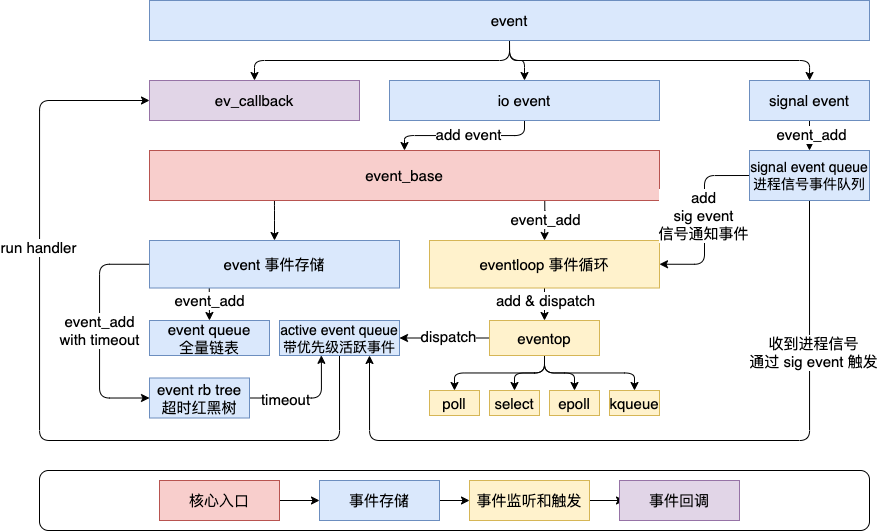

The diagram above was exported from draw.io. Its source (the exported page's mxGraphModel, read from the mxfile embedded in the PNG):
<mxGraphModel dx="1105" dy="706" grid="1" gridSize="10" guides="1" tooltips="1" connect="1" arrows="1" fold="1" page="1" pageScale="1" pageWidth="827" pageHeight="1169" math="0" shadow="0">
  <root>
    <mxCell id="0" />
    <mxCell id="1" parent="0" />
    <mxCell id="80" value="" style="rounded=1;whiteSpace=wrap;html=1;fontSize=15;" vertex="1" parent="1">
      <mxGeometry x="70" y="520" width="830" height="60" as="geometry" />
    </mxCell>
    <mxCell id="25" style="edgeStyle=orthogonalEdgeStyle;html=1;exitX=0.245;exitY=0.997;exitDx=0;exitDy=0;exitPerimeter=0;fontSize=15;" edge="1" parent="1" source="3" target="18">
      <mxGeometry relative="1" as="geometry">
        <Array as="points">
          <mxPoint x="305" y="260" />
          <mxPoint x="305" y="260" />
        </Array>
      </mxGeometry>
    </mxCell>
    <mxCell id="30" style="edgeStyle=orthogonalEdgeStyle;html=1;exitX=0.775;exitY=0.969;exitDx=0;exitDy=0;fontSize=15;exitPerimeter=0;" edge="1" parent="1" source="3" target="19">
      <mxGeometry relative="1" as="geometry" />
    </mxCell>
    <mxCell id="31" value="event_add" style="edgeLabel;html=1;align=center;verticalAlign=middle;resizable=0;points=[];fontSize=15;" vertex="1" connectable="0" parent="30">
      <mxGeometry x="-0.0685" relative="1" as="geometry">
        <mxPoint as="offset" />
      </mxGeometry>
    </mxCell>
    <mxCell id="3" value="event_base" style="rounded=0;whiteSpace=wrap;html=1;fillColor=#f8cecc;strokeColor=#b85450;fontSize=15;" vertex="1" parent="1">
      <mxGeometry x="180" y="200" width="510" height="50" as="geometry" />
    </mxCell>
    <mxCell id="5" value="event queue&lt;br style=&quot;font-size: 15px;&quot;&gt;全量链表" style="rounded=0;whiteSpace=wrap;html=1;fillColor=#dae8fc;strokeColor=#6c8ebf;fontSize=15;" vertex="1" parent="1">
      <mxGeometry x="180" y="370" width="120" height="35" as="geometry" />
    </mxCell>
    <mxCell id="7" value="poll" style="rounded=0;whiteSpace=wrap;html=1;fillColor=#fff2cc;strokeColor=#d6b656;fontSize=15;" vertex="1" parent="1">
      <mxGeometry x="460" y="440" width="50" height="25" as="geometry" />
    </mxCell>
    <mxCell id="9" value="select" style="rounded=0;whiteSpace=wrap;html=1;fillColor=#fff2cc;strokeColor=#d6b656;fontSize=15;" vertex="1" parent="1">
      <mxGeometry x="520" y="440" width="50" height="25" as="geometry" />
    </mxCell>
    <mxCell id="10" value="epoll" style="rounded=0;whiteSpace=wrap;html=1;fillColor=#fff2cc;strokeColor=#d6b656;fontSize=15;" vertex="1" parent="1">
      <mxGeometry x="580" y="440" width="50" height="25" as="geometry" />
    </mxCell>
    <mxCell id="11" value="kqueue" style="rounded=0;whiteSpace=wrap;html=1;fillColor=#fff2cc;strokeColor=#d6b656;fontSize=15;" vertex="1" parent="1">
      <mxGeometry x="640" y="440" width="50" height="25" as="geometry" />
    </mxCell>
    <mxCell id="45" style="edgeStyle=orthogonalEdgeStyle;html=1;exitX=1;exitY=0.5;exitDx=0;exitDy=0;entryX=0.349;entryY=0.995;entryDx=0;entryDy=0;entryPerimeter=0;fontSize=15;" edge="1" parent="1" source="15" target="21">
      <mxGeometry relative="1" as="geometry" />
    </mxCell>
    <mxCell id="47" value="timeout" style="edgeLabel;html=1;align=center;verticalAlign=middle;resizable=0;points=[];fontSize=15;" vertex="1" connectable="0" parent="45">
      <mxGeometry x="-0.3892" y="-1" relative="1" as="geometry">
        <mxPoint as="offset" />
      </mxGeometry>
    </mxCell>
    <mxCell id="15" value="event rb tree&lt;br style=&quot;font-size: 15px;&quot;&gt;超时红黑树" style="rounded=0;whiteSpace=wrap;html=1;fillColor=#dae8fc;strokeColor=#6c8ebf;fontSize=15;" vertex="1" parent="1">
      <mxGeometry x="180" y="427.5" width="100" height="40" as="geometry" />
    </mxCell>
    <mxCell id="27" style="edgeStyle=orthogonalEdgeStyle;html=1;exitX=0.239;exitY=0.981;exitDx=0;exitDy=0;entryX=0.5;entryY=0;entryDx=0;entryDy=0;exitPerimeter=0;fontSize=15;" edge="1" parent="1" source="18" target="5">
      <mxGeometry relative="1" as="geometry" />
    </mxCell>
    <mxCell id="28" value="event_add" style="edgeLabel;html=1;align=center;verticalAlign=middle;resizable=0;points=[];fontSize=15;" vertex="1" connectable="0" parent="27">
      <mxGeometry x="-0.2272" relative="1" as="geometry">
        <mxPoint as="offset" />
      </mxGeometry>
    </mxCell>
    <mxCell id="29" value="&lt;font style=&quot;font-size: 15px;&quot;&gt;event_add&lt;br style=&quot;font-size: 15px;&quot;&gt;with timeout&lt;br style=&quot;font-size: 15px;&quot;&gt;&lt;/font&gt;" style="edgeStyle=orthogonalEdgeStyle;html=1;exitX=0;exitY=0.5;exitDx=0;exitDy=0;entryX=0;entryY=0.5;entryDx=0;entryDy=0;fontSize=15;" edge="1" parent="1" source="18" target="15">
      <mxGeometry x="0.0017" relative="1" as="geometry">
        <Array as="points">
          <mxPoint x="130" y="314" />
          <mxPoint x="130" y="448" />
        </Array>
        <mxPoint as="offset" />
      </mxGeometry>
    </mxCell>
    <mxCell id="18" value="event 事件存储" style="rounded=0;whiteSpace=wrap;html=1;fillColor=#dae8fc;strokeColor=#6c8ebf;fontSize=15;" vertex="1" parent="1">
      <mxGeometry x="180" y="290" width="250" height="47.5" as="geometry" />
    </mxCell>
    <mxCell id="32" style="edgeStyle=orthogonalEdgeStyle;html=1;exitX=0.5;exitY=1;exitDx=0;exitDy=0;entryX=0.5;entryY=0;entryDx=0;entryDy=0;fontSize=15;" edge="1" parent="1" source="19">
      <mxGeometry relative="1" as="geometry">
        <mxPoint x="575" y="370.0000000000001" as="targetPoint" />
      </mxGeometry>
    </mxCell>
    <mxCell id="33" value="add &amp;amp; dispatch" style="edgeLabel;html=1;align=center;verticalAlign=middle;resizable=0;points=[];fontSize=15;" vertex="1" connectable="0" parent="32">
      <mxGeometry x="-0.2479" relative="1" as="geometry">
        <mxPoint as="offset" />
      </mxGeometry>
    </mxCell>
    <mxCell id="19" value="eventloop 事件循环" style="rounded=0;whiteSpace=wrap;html=1;fillColor=#fff2cc;strokeColor=#d6b656;fontSize=15;" vertex="1" parent="1">
      <mxGeometry x="460" y="290" width="230" height="47.5" as="geometry" />
    </mxCell>
    <mxCell id="63" style="edgeStyle=orthogonalEdgeStyle;html=1;exitX=0.5;exitY=1;exitDx=0;exitDy=0;entryX=0;entryY=0.5;entryDx=0;entryDy=0;fontSize=15;" edge="1" parent="1" source="21" target="42">
      <mxGeometry relative="1" as="geometry">
        <Array as="points">
          <mxPoint x="370" y="490" />
          <mxPoint x="70" y="490" />
          <mxPoint x="70" y="150" />
        </Array>
      </mxGeometry>
    </mxCell>
    <mxCell id="64" value="run handler" style="edgeLabel;html=1;align=center;verticalAlign=middle;resizable=0;points=[];fontSize=15;" vertex="1" connectable="0" parent="63">
      <mxGeometry x="0.3861" y="2" relative="1" as="geometry">
        <mxPoint as="offset" />
      </mxGeometry>
    </mxCell>
    <mxCell id="21" value="active event queue&lt;br style=&quot;border-color: var(--border-color); font-size: 14px;&quot;&gt;带优先级活跃事件" style="rounded=0;whiteSpace=wrap;html=1;fillColor=#dae8fc;strokeColor=#6c8ebf;fontSize=14;" vertex="1" parent="1">
      <mxGeometry x="310" y="370" width="120" height="35" as="geometry" />
    </mxCell>
    <mxCell id="36" style="edgeStyle=orthogonalEdgeStyle;html=1;exitX=0.5;exitY=1;exitDx=0;exitDy=0;entryX=0.5;entryY=0;entryDx=0;entryDy=0;fontSize=15;" edge="1" parent="1" source="35" target="7">
      <mxGeometry relative="1" as="geometry" />
    </mxCell>
    <mxCell id="37" style="edgeStyle=orthogonalEdgeStyle;html=1;exitX=0.5;exitY=1;exitDx=0;exitDy=0;entryX=0.5;entryY=0;entryDx=0;entryDy=0;fontSize=15;" edge="1" parent="1" source="35" target="9">
      <mxGeometry relative="1" as="geometry" />
    </mxCell>
    <mxCell id="38" style="edgeStyle=orthogonalEdgeStyle;html=1;exitX=0.5;exitY=1;exitDx=0;exitDy=0;entryX=0.5;entryY=0;entryDx=0;entryDy=0;fontSize=15;" edge="1" parent="1" source="35" target="10">
      <mxGeometry relative="1" as="geometry" />
    </mxCell>
    <mxCell id="39" style="edgeStyle=orthogonalEdgeStyle;html=1;exitX=0.5;exitY=1;exitDx=0;exitDy=0;entryX=0.5;entryY=0;entryDx=0;entryDy=0;fontSize=15;" edge="1" parent="1" source="35" target="11">
      <mxGeometry relative="1" as="geometry" />
    </mxCell>
    <mxCell id="40" style="edgeStyle=orthogonalEdgeStyle;html=1;exitX=0;exitY=0.5;exitDx=0;exitDy=0;entryX=1;entryY=0.5;entryDx=0;entryDy=0;fontSize=15;" edge="1" parent="1" source="35" target="21">
      <mxGeometry relative="1" as="geometry" />
    </mxCell>
    <mxCell id="41" value="dispatch" style="edgeLabel;html=1;align=center;verticalAlign=middle;resizable=0;points=[];fontSize=15;" vertex="1" connectable="0" parent="40">
      <mxGeometry x="-0.0906" y="-2" relative="1" as="geometry">
        <mxPoint as="offset" />
      </mxGeometry>
    </mxCell>
    <mxCell id="35" value="eventop" style="rounded=0;whiteSpace=wrap;html=1;fillColor=#fff2cc;strokeColor=#d6b656;fontSize=15;" vertex="1" parent="1">
      <mxGeometry x="520" y="370" width="110" height="35" as="geometry" />
    </mxCell>
    <mxCell id="42" value="ev_callback" style="rounded=0;whiteSpace=wrap;html=1;fillColor=#e1d5e7;strokeColor=#9673a6;fontSize=15;" vertex="1" parent="1">
      <mxGeometry x="180" y="130" width="210" height="40" as="geometry" />
    </mxCell>
    <mxCell id="49" style="edgeStyle=orthogonalEdgeStyle;html=1;exitX=0;exitY=0.5;exitDx=0;exitDy=0;entryX=1;entryY=0.5;entryDx=0;entryDy=0;fontSize=15;" edge="1" parent="1" source="48" target="19">
      <mxGeometry relative="1" as="geometry" />
    </mxCell>
    <mxCell id="50" value="add&lt;br style=&quot;font-size: 15px;&quot;&gt;sig event&lt;br style=&quot;font-size: 15px;&quot;&gt;信号通知事件" style="edgeLabel;html=1;align=center;verticalAlign=middle;resizable=0;points=[];fontSize=15;" vertex="1" connectable="0" parent="49">
      <mxGeometry x="-0.0571" y="-2" relative="1" as="geometry">
        <mxPoint as="offset" />
      </mxGeometry>
    </mxCell>
    <mxCell id="61" style="edgeStyle=orthogonalEdgeStyle;html=1;exitX=0.5;exitY=1;exitDx=0;exitDy=0;entryX=0.75;entryY=1;entryDx=0;entryDy=0;fontSize=15;" edge="1" parent="1" source="48" target="21">
      <mxGeometry relative="1" as="geometry">
        <Array as="points">
          <mxPoint x="840" y="490" />
          <mxPoint x="400" y="490" />
        </Array>
      </mxGeometry>
    </mxCell>
    <mxCell id="62" value="收到进程信号&lt;br style=&quot;font-size: 15px;&quot;&gt;通过 sig event 触发" style="edgeLabel;html=1;align=center;verticalAlign=middle;resizable=0;points=[];fontSize=15;" vertex="1" connectable="0" parent="61">
      <mxGeometry x="-0.602" y="3" relative="1" as="geometry">
        <mxPoint as="offset" />
      </mxGeometry>
    </mxCell>
    <mxCell id="48" value="signal event queue&lt;br style=&quot;font-size: 14px;&quot;&gt;进程信号事件队列" style="rounded=0;whiteSpace=wrap;html=1;fontSize=14;fillColor=#dae8fc;strokeColor=#6c8ebf;" vertex="1" parent="1">
      <mxGeometry x="780" y="200" width="120" height="50" as="geometry" />
    </mxCell>
    <mxCell id="65" style="edgeStyle=orthogonalEdgeStyle;html=1;exitX=0.5;exitY=1;exitDx=0;exitDy=0;fontSize=15;" edge="1" parent="1" source="52" target="53">
      <mxGeometry relative="1" as="geometry" />
    </mxCell>
    <mxCell id="66" style="edgeStyle=orthogonalEdgeStyle;html=1;exitX=0.5;exitY=1;exitDx=0;exitDy=0;fontSize=15;" edge="1" parent="1" source="52" target="54">
      <mxGeometry relative="1" as="geometry" />
    </mxCell>
    <mxCell id="67" style="edgeStyle=orthogonalEdgeStyle;html=1;exitX=0.5;exitY=1;exitDx=0;exitDy=0;fontSize=15;" edge="1" parent="1" source="52" target="42">
      <mxGeometry relative="1" as="geometry" />
    </mxCell>
    <mxCell id="52" value="event" style="rounded=0;whiteSpace=wrap;html=1;fontSize=15;fillColor=#dae8fc;strokeColor=#6c8ebf;" vertex="1" parent="1">
      <mxGeometry x="180" y="50" width="720" height="40" as="geometry" />
    </mxCell>
    <mxCell id="68" style="edgeStyle=orthogonalEdgeStyle;html=1;exitX=0.5;exitY=1;exitDx=0;exitDy=0;entryX=0.5;entryY=0;entryDx=0;entryDy=0;fontSize=15;" edge="1" parent="1" source="53" target="3">
      <mxGeometry relative="1" as="geometry" />
    </mxCell>
    <mxCell id="69" value="add event" style="edgeLabel;html=1;align=center;verticalAlign=middle;resizable=0;points=[];fontSize=15;" vertex="1" connectable="0" parent="68">
      <mxGeometry x="-0.0506" y="-2" relative="1" as="geometry">
        <mxPoint as="offset" />
      </mxGeometry>
    </mxCell>
    <mxCell id="53" value="io event" style="rounded=0;whiteSpace=wrap;html=1;fontSize=15;fillColor=#dae8fc;strokeColor=#6c8ebf;" vertex="1" parent="1">
      <mxGeometry x="420" y="130" width="270" height="40" as="geometry" />
    </mxCell>
    <mxCell id="59" style="edgeStyle=orthogonalEdgeStyle;html=1;exitX=0.5;exitY=1;exitDx=0;exitDy=0;entryX=0.5;entryY=0;entryDx=0;entryDy=0;fontSize=15;" edge="1" parent="1" source="54" target="48">
      <mxGeometry relative="1" as="geometry" />
    </mxCell>
    <mxCell id="60" value="event_add" style="edgeLabel;html=1;align=center;verticalAlign=middle;resizable=0;points=[];fontSize=15;" vertex="1" connectable="0" parent="59">
      <mxGeometry x="-0.1451" y="1" relative="1" as="geometry">
        <mxPoint as="offset" />
      </mxGeometry>
    </mxCell>
    <mxCell id="54" value="signal event" style="rounded=0;whiteSpace=wrap;html=1;fontSize=15;fillColor=#dae8fc;strokeColor=#6c8ebf;" vertex="1" parent="1">
      <mxGeometry x="780" y="130" width="120" height="40" as="geometry" />
    </mxCell>
    <mxCell id="77" style="edgeStyle=orthogonalEdgeStyle;html=1;exitX=1;exitY=0.5;exitDx=0;exitDy=0;entryX=0;entryY=0.5;entryDx=0;entryDy=0;fontSize=15;" edge="1" parent="1" source="70" target="71">
      <mxGeometry relative="1" as="geometry" />
    </mxCell>
    <mxCell id="70" value="事件存储" style="rounded=0;whiteSpace=wrap;html=1;fontSize=15;fillColor=#dae8fc;strokeColor=#6c8ebf;" vertex="1" parent="1">
      <mxGeometry x="350" y="530" width="120" height="40" as="geometry" />
    </mxCell>
    <mxCell id="78" style="edgeStyle=orthogonalEdgeStyle;html=1;exitX=1;exitY=0.5;exitDx=0;exitDy=0;fontSize=15;" edge="1" parent="1" source="71">
      <mxGeometry relative="1" as="geometry">
        <mxPoint x="655" y="550" as="targetPoint" />
      </mxGeometry>
    </mxCell>
    <mxCell id="71" value="事件监听和触发" style="rounded=0;whiteSpace=wrap;html=1;fontSize=15;fillColor=#fff2cc;strokeColor=#d6b656;" vertex="1" parent="1">
      <mxGeometry x="500" y="530" width="120" height="40" as="geometry" />
    </mxCell>
    <mxCell id="76" style="edgeStyle=orthogonalEdgeStyle;html=1;exitX=1;exitY=0.5;exitDx=0;exitDy=0;entryX=0;entryY=0.5;entryDx=0;entryDy=0;fontSize=15;" edge="1" parent="1" source="74" target="70">
      <mxGeometry relative="1" as="geometry" />
    </mxCell>
    <mxCell id="74" value="核心入口" style="rounded=0;whiteSpace=wrap;html=1;fontSize=15;fillColor=#f8cecc;strokeColor=#b85450;" vertex="1" parent="1">
      <mxGeometry x="190" y="530" width="120" height="40" as="geometry" />
    </mxCell>
    <mxCell id="75" value="事件回调" style="rounded=0;whiteSpace=wrap;html=1;fontSize=15;fillColor=#e1d5e7;strokeColor=#9673a6;" vertex="1" parent="1">
      <mxGeometry x="650" y="530" width="120" height="40" as="geometry" />
    </mxCell>
  </root>
</mxGraphModel>